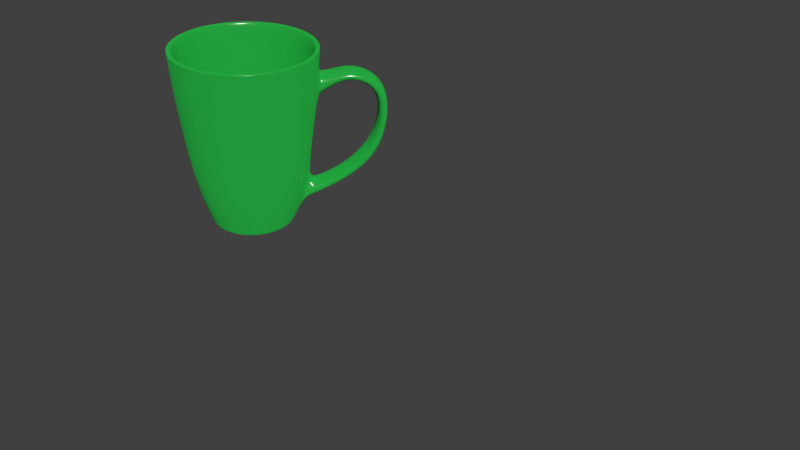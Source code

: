 # Source: CoffeeCup2.blend  (saved by Blender 2.79.0; exported with 4.5.12 LTS)
import bpy
from mathutils import Matrix  # noqa: F401  (used for matrix-valued properties, if any)

bpy.ops.wm.read_factory_settings(use_empty=True)
scene = bpy.context.scene
scene.name = 'Scene'

# ---- collections
col_collection_1 = bpy.data.collections.new('Collection 1'); scene.collection.children.link(col_collection_1)
col_collection_1.hide_render = True
col_collection_1.hide_viewport = True
col_collection_2 = bpy.data.collections.new('Collection 2'); scene.collection.children.link(col_collection_2)

# ---- materials (node trees are filled in below, after node groups)
mat_material_mug = bpy.data.materials.new('Material.Mug')
mat_material_mug.alpha_threshold = 0.0
mat_material_mug.roughness = 0.5

# ---- material node trees
mat_material_mug.use_nodes = True; mat_material_mug.node_tree.nodes.clear()
_N = mat_material_mug.node_tree.nodes; _L = mat_material_mug.node_tree.links
n0 = _N.new('ShaderNodeMixShader'); n0.name = 'Mix Shader'; n0.location = (265, 296)
n0.inputs[0].default_value = 0.05091
n1 = _N.new('ShaderNodeBsdfDiffuse'); n1.name = 'Diffuse BSDF'; n1.location = (40, 300)
n1.inputs[0].default_value = (0.01674, 0.4233, 0.054, 1.0)
n1.inputs[1].default_value = 0.5485
n2 = _N.new('ShaderNodeBsdfAnisotropic'); n2.name = 'Glossy BSDF'; n2.location = (38, 168)
n2.distribution = 'GGX'
n2.inputs[0].default_value = (1.0, 1.0, 1.0, 1.0)
n2.inputs[1].default_value = 0.2299
n3 = _N.new('ShaderNodeOutputMaterial'); n3.name = 'Material Output'; n3.location = (506, 301)
_L.new(n0.outputs[0], n3.inputs[0])
_L.new(n1.outputs[0], n0.inputs[1])
_L.new(n2.outputs[0], n0.inputs[2])
n3.is_active_output = True

# ---- world
world_world = bpy.data.worlds.new('World'); scene.world = world_world
world_world.color = (0.05088, 0.05088, 0.05088)
world_world.use_sun_shadow = False
world_world.sun_shadow_jitter_overblur = 0.0
world_world.cycles.sampling_method = 'MANUAL'

# ---- cameras
cam_camera_001 = bpy.data.cameras.new('Camera.001')
cam_camera_001.clip_end = 100.0
cam_camera_001.lens = 35.0
cam_camera_001.sensor_width = 32.0
cam_camera_001.sensor_height = 18.0
cam_camera_001.display_size = 2.0
cam_camera_001.dof.focus_distance = 0.0

# ---- meshes
me_cylinder_001 = bpy.data.meshes.new('Cylinder.001')
me_cylinder_001.from_pydata([(0.07954, 0.3819, -0.9581), (0.194, 0.9313, 1.0), (0.2196, 0.3224, -0.9581), (0.5356, 0.7862, 1.0), (0.3262, 0.2138, -0.9581), (0.7957, 0.5214, 1.0), (0.3832, 0.07268, -0.9581), (0.9346, 0.1772, 1.0), (0.3818, -0.07949, -0.9581), (0.9313, -0.1939, 1.0), (0.3223, -0.2196, -0.9581), (0.7861, -0.5355, 1.0), (0.2138, -0.3262, -0.9581), (0.5213, -0.7956, 1.0), (0.07266, -0.3832, -0.9581), (0.1772, -0.9345, 1.0), (-0.07952, -0.3818, -0.9581), (-0.194, -0.9312, 1.0), (-0.2196, -0.3223, -0.9581), (-0.5356, -0.7861, 1.0), (-0.3262, -0.2137, -0.9581), (-0.7956, -0.5213, 1.0), (-0.3832, -0.07261, -0.9581), (-0.9346, -0.1771, 1.0), (-0.3818, 0.07957, -0.9581), (-0.9312, 0.194, 1.0), (-0.3223, 0.2196, -0.9581), (-0.7861, 0.5356, 1.0), (-0.2138, 0.3263, -0.9581), (-0.5213, 0.7957, 1.0), (-0.07264, 0.3832, -0.9581), (-0.1772, 0.9346, 1.0), (0.2039, 0.979, 0.9891), (0.563, 0.8265, 0.9891), (0.8364, 0.5481, 0.9891), (0.9825, 0.1863, 0.9891), (0.979, -0.2039, 0.9891), (0.8264, -0.563, 0.9891), (0.5481, -0.8364, 0.9891), (0.1863, -0.9825, 0.9891), (-0.2039, -0.979, 0.9891), (-0.563, -0.8264, 0.9891), (-0.8364, -0.548, 0.9891), (-0.9825, -0.1862, 0.9891), (-0.979, 0.2039, 0.9891), (-0.8264, 0.5631, 0.9891), (-0.5481, 0.8365, 0.9891), (-0.1862, 0.9825, 0.9891), (0.563, 0.8265, 0.9891), (0.8364, 0.5481, 0.9891), (0.9825, 0.1863, 0.9891), (0.979, -0.2039, 0.9891), (0.8264, -0.563, 0.9891), (0.5481, -0.8364, 0.9891), (0.1863, -0.9825, 0.9891), (-0.2039, -0.979, 0.9891), (-0.563, -0.8264, 0.9891), (-0.8364, -0.548, 0.9891), (-0.9825, -0.1862, 0.9891), (-0.979, 0.2039, 0.9891), (-0.8264, 0.5631, 0.9891), (-0.5481, 0.8365, 0.9891), (-0.1862, 0.9825, 0.9891), (0.2039, 0.979, 0.9891), (0.4508, 0.6617, -0.4693), (0.6697, 0.4388, -0.4693), (0.7866, 0.1492, -0.4693), (0.7838, -0.1632, -0.4693), (0.6617, -0.4507, -0.4693), (0.4388, -0.6696, -0.4693), (0.1491, -0.7866, -0.4693), (-0.1632, -0.7838, -0.4693), (-0.4508, -0.6616, -0.4693), (-0.6697, -0.4388, -0.4693), (-0.7866, -0.1491, -0.4693), (-0.7838, 0.1633, -0.4693), (-0.6617, 0.4508, -0.4693), (-0.4388, 0.6697, -0.4693), (-0.1491, 0.7867, -0.4693), (0.1633, 0.7839, -0.4693), (0.333, 0.4887, -0.9588), (0.4946, 0.3241, -0.9588), (0.581, 0.1102, -0.9588), (0.5789, -0.1205, -0.9588), (0.4887, -0.3329, -0.9588), (0.3241, -0.4946, -0.9588), (0.1102, -0.581, -0.9588), (-0.1206, -0.5789, -0.9588), (-0.3329, -0.4887, -0.9588), (-0.4946, -0.3241, -0.9588), (-0.581, -0.1101, -0.9588), (-0.5789, 0.1206, -0.9588), (-0.4887, 0.333, -0.9588), (-0.3241, 0.4947, -0.9588), (-0.1101, 0.581, -0.9588), (0.1206, 0.579, -0.9588), (0.563, 0.8265, 1.0), (0.2039, 0.979, 1.0), (0.8364, 0.5481, 1.0), (0.9825, 0.1863, 1.0), (0.979, -0.2039, 1.0), (0.8264, -0.563, 1.0), (0.5481, -0.8364, 1.0), (0.1863, -0.9825, 1.0), (-0.2039, -0.979, 1.0), (-0.563, -0.8264, 1.0), (-0.8364, -0.548, 1.0), (-0.9825, -0.1862, 1.0), (-0.979, 0.2039, 1.0), (-0.8264, 0.5631, 1.0), (-0.5481, 0.8365, 1.0), (-0.1862, 0.9825, 1.0), (0.09824, 0.4717, -0.9581), (0.2713, 0.3982, -0.9581), (0.403, 0.2641, -0.9581), (0.4733, 0.08977, -0.9581), (0.4716, -0.0982, -0.9581), (0.3981, -0.2712, -0.9581), (0.264, -0.4029, -0.9581), (0.08974, -0.4733, -0.9581), (-0.09822, -0.4716, -0.9581), (-0.2712, -0.3981, -0.9581), (-0.4029, -0.264, -0.9581), (-0.4733, -0.08969, -0.9581), (-0.4716, 0.09827, -0.9581), (-0.3981, 0.2713, -0.9581), (-0.264, 0.403, -0.9581), (-0.08972, 0.4734, -0.9581), (0.07844, 0.3764, -0.9531), (0.2159, 0.3181, -0.9531), (0.3205, 0.2115, -0.9531), (0.3764, 0.07307, -0.9531), (0.375, -0.07623, -0.9531), (0.3167, -0.2137, -0.9531), (0.2101, -0.3183, -0.9531), (0.07168, -0.3742, -0.9531), (-0.07762, -0.3728, -0.9531), (-0.215, -0.3145, -0.9531), (-0.3197, -0.2079, -0.9531), (-0.3756, -0.06948, -0.9531), (-0.3742, 0.07983, -0.9531), (-0.3158, 0.2173, -0.9531), (-0.2093, 0.3219, -0.9531), (-0.07087, 0.3778, -0.9531), (0.1852, 0.8894, 0.9903), (0.5115, 0.7508, 0.9903), (-0.1692, 0.8926, 0.9903), (-0.1852, -0.8893, 0.9903), (-0.5115, -0.7507, 0.9903), (0.7598, 0.4979, 0.9903), (-0.7598, -0.4978, 0.9903), (0.8925, 0.1692, 0.9903), (-0.8925, -0.1692, 0.9903), (0.8893, -0.1852, 0.9903), (-0.8893, 0.1853, 0.9903), (0.7508, -0.5114, 0.9903), (-0.7507, 0.5115, 0.9903), (0.4979, -0.7598, 0.9903), (-0.4979, 0.7599, 0.9903), (0.1692, -0.8925, 0.9903), (0.09962, 0.4706, -0.9446), (-0.08747, 0.4723, -0.9446), (-0.09593, -0.4683, -0.9446), (0.2718, 0.3974, -0.9446), (-0.2681, -0.3951, -0.9446), (0.4029, 0.264, -0.9446), (-0.3992, -0.2617, -0.9446), (0.473, 0.09046, -0.9446), (-0.4693, -0.08816, -0.9446), (0.4713, -0.09662, -0.9446), (-0.4676, 0.09893, -0.9446), (0.3981, -0.2688, -0.9446), (-0.3944, 0.2711, -0.9446), (0.2646, -0.3999, -0.9446), (-0.261, 0.4022, -0.9446), (0.09115, -0.47, -0.9446), (0.3875, 0.5628, -0.4641), (-0.387, -0.574, -0.4641), (0.5756, 0.3713, -0.4641), (-0.575, -0.3826, -0.4641), (0.676, 0.1225, -0.4641), (-0.6755, -0.1337, -0.4641), (0.6736, -0.1459, -0.4641), (-0.6731, 0.1346, -0.4641), (0.5687, -0.3929, -0.4641), (-0.5682, 0.3816, -0.4641), (0.3772, -0.5809, -0.4641), (-0.3767, 0.5697, -0.4641), (0.1284, -0.6814, -0.4641), (0.1405, 0.6677, -0.4641), (-0.1278, 0.6702, -0.4641), (-0.14, -0.6789, -0.4641), (0.08313, 0.3991, -0.9581), (0.2295, 0.3369, -0.9581), (0.341, 0.2234, -0.9581), (0.4005, 0.07596, -0.9581), (0.3991, -0.08308, -0.9581), (0.3369, -0.2295, -0.9581), (0.2234, -0.3409, -0.9581), (0.07593, -0.4005, -0.9581), (-0.08311, -0.399, -0.9581), (-0.2295, -0.3368, -0.9581), (-0.3409, -0.2234, -0.9581), (-0.4005, -0.07588, -0.9581), (-0.3991, 0.08316, -0.9581), (-0.3369, 0.2295, -0.9581), (-0.2234, 0.341, -0.9581), (-0.07591, 0.4005, -0.9581), (0.2428, 0.3576, -0.9531), (0.08819, 0.4233, -0.9531), (0.3605, 0.2377, -0.9531), (0.4234, 0.08198, -0.9531), (0.4219, -0.08598, -0.9531), (0.3562, -0.2406, -0.9531), (0.2363, -0.3583, -0.9531), (0.08059, -0.4212, -0.9531), (-0.08737, -0.4197, -0.9531), (-0.242, -0.354, -0.9531), (-0.3597, -0.2341, -0.9531), (-0.4226, -0.07839, -0.9531), (-0.421, 0.08958, -0.9531), (-0.3554, 0.2442, -0.9531), (-0.2355, 0.3619, -0.9531), (-0.07978, 0.4248, -0.9531), (0.199, 0.9555, 0.7451), (0.5495, 0.8066, 0.7451), (0.8164, 0.5349, 0.7451), (0.9589, 0.1818, 0.7451), (0.9555, -0.199, 0.7451), (0.8066, -0.5495, 0.7451), (0.5349, -0.8163, 0.7451), (0.1818, -0.9589, 0.7451), (-0.199, -0.9554, 0.7451), (-0.5495, -0.8066, 0.7451), (-0.8163, -0.5349, 0.7451), (-0.9589, -0.1817, 0.7451), (-0.9555, 0.1991, 0.7451), (-0.8066, 0.5495, 0.7451), (-0.5349, 0.8164, 0.7451), (-0.1818, 0.9589, 0.7451), (0.5336, 0.7833, 0.458), (0.7927, 0.5195, 0.458), (0.9312, 0.1766, 0.458), (0.9278, -0.1932, 0.458), (0.7832, -0.5336, 0.458), (0.5194, -0.7927, 0.458), (0.1765, -0.9311, 0.458), (-0.1932, -0.9278, 0.458), (-0.5336, -0.7832, 0.458), (-0.7927, -0.5194, 0.458), (-0.9311, -0.1765, 0.458), (-0.9278, 0.1933, 0.458), (-0.7832, 0.5336, 0.458), (-0.5194, 0.7927, 0.458), (-0.1765, 0.9312, 0.458), (0.1933, 0.9279, 0.458), (1.165, 0.1806, 0.7373), (1.162, -0.2002, 0.737), (1.205, 0.1753, 0.6191), (1.202, -0.1944, 0.6186), (1.455, 0.1785, 0.7919), (1.452, -0.2023, 0.7931), (1.405, 0.1733, 0.6668), (1.402, -0.1965, 0.6684), (1.942, 0.1759, 0.5799), (1.939, -0.2049, 0.5815), (1.772, 0.1706, 0.5324), (1.769, -0.1991, 0.534), (1.846, 0.1729, -0.1291), (1.843, -0.2079, -0.1275), (1.74, 0.1676, -0.01151), (1.737, -0.2021, -0.009868), (1.411, 0.1741, -0.4728), (1.408, -0.2066, -0.4712), (1.315, 0.1689, -0.3732), (1.312, -0.2009, -0.3715), (0.8183, 0.1751, -0.7003), (0.8182, -0.2057, -0.6968), (0.8767, 0.1987, -0.5489), (0.8765, -0.1711, -0.5455), (0.1206, 0.579, -0.9588), (0.333, 0.4887, -0.9588), (0.4946, 0.3241, -0.9588), (0.581, 0.1102, -0.9588), (0.5789, -0.1205, -0.9588), (0.4887, -0.3329, -0.9588), (0.3241, -0.4946, -0.9588), (0.1102, -0.581, -0.9588), (-0.1206, -0.5789, -0.9588), (-0.3329, -0.4887, -0.9588), (-0.4946, -0.3241, -0.9588), (-0.581, -0.1101, -0.9588), (-0.5789, 0.1206, -0.9588), (-0.4887, 0.333, -0.9588), (-0.3241, 0.4947, -0.9588), (-0.1101, 0.581, -0.9588), (0.973, -0.1991, 0.7237), (0.9764, 0.1817, 0.7237), (0.9511, -0.1933, 0.4883), (0.9544, 0.1765, 0.4884), (0.8558, 0.1639, -0.4767), (0.8531, -0.1742, -0.4763), (0.7157, 0.1355, -0.7486), (0.7135, -0.1498, -0.7482)], [], [(32, 97, 96, 33), (33, 96, 98, 34), (34, 98, 99, 35), (35, 99, 100, 36), (36, 100, 101, 37), (37, 101, 102, 38), (38, 102, 103, 39), (39, 103, 104, 40), (40, 104, 105, 41), (41, 105, 106, 42), (42, 106, 107, 43), (43, 107, 108, 44), (44, 108, 109, 45), (45, 109, 110, 46), (163, 160, 209, 208), (46, 110, 111, 47), (47, 111, 97, 32), (0, 2, 4, 6, 8, 10, 12, 14, 16, 18, 20, 22, 24, 26, 28, 30), (62, 47, 32, 63), (61, 46, 47, 62), (60, 45, 46, 61), (59, 44, 45, 60), (58, 43, 44, 59), (57, 42, 43, 58), (56, 41, 42, 57), (55, 40, 41, 56), (54, 39, 40, 55), (53, 38, 39, 54), (52, 37, 38, 53), (51, 36, 37, 52), (50, 35, 36, 51), (49, 34, 35, 50), (48, 33, 34, 49), (63, 32, 33, 48), (224, 63, 48, 225), (225, 48, 49, 226), (226, 49, 50, 227), (227, 50, 51, 228), (228, 51, 52, 229), (229, 52, 53, 230), (230, 53, 54, 231), (231, 54, 55, 232), (232, 55, 56, 233), (233, 56, 57, 234), (234, 57, 58, 235), (235, 58, 59, 236), (236, 59, 60, 237), (237, 60, 61, 238), (238, 61, 62, 239), (239, 62, 63, 224), (295, 78, 79, 280), (294, 77, 78, 295), (293, 76, 77, 294), (292, 75, 76, 293), (291, 74, 75, 292), (290, 73, 74, 291), (289, 72, 73, 290), (288, 71, 72, 289), (287, 70, 71, 288), (286, 69, 70, 287), (285, 68, 69, 286), (284, 67, 68, 285), (282, 65, 66, 283), (281, 64, 65, 282), (280, 79, 64, 281), (112, 95, 80, 113), (113, 80, 81, 114), (114, 81, 82, 115), (115, 82, 83, 116), (116, 83, 84, 117), (117, 84, 85, 118), (118, 85, 86, 119), (119, 86, 87, 120), (120, 87, 88, 121), (121, 88, 89, 122), (122, 89, 90, 123), (123, 90, 91, 124), (124, 91, 92, 125), (125, 92, 93, 126), (126, 93, 94, 127), (127, 94, 95, 112), (1, 3, 96, 97), (3, 5, 98, 96), (5, 7, 99, 98), (7, 9, 100, 99), (9, 11, 101, 100), (11, 13, 102, 101), (13, 15, 103, 102), (15, 17, 104, 103), (17, 19, 105, 104), (19, 21, 106, 105), (21, 23, 107, 106), (23, 25, 108, 107), (25, 27, 109, 108), (27, 29, 110, 109), (29, 31, 111, 110), (31, 1, 97, 111), (193, 192, 112, 113), (194, 193, 113, 114), (195, 194, 114, 115), (196, 195, 115, 116), (197, 196, 116, 117), (198, 197, 117, 118), (199, 198, 118, 119), (200, 199, 119, 120), (201, 200, 120, 121), (202, 201, 121, 122), (203, 202, 122, 123), (204, 203, 123, 124), (205, 204, 124, 125), (206, 205, 125, 126), (207, 206, 126, 127), (192, 207, 127, 112), (129, 128, 143, 142, 141, 140, 139, 138, 137, 136, 135, 134, 133, 132, 131, 130), (160, 161, 223, 209), (164, 162, 216, 217), (165, 163, 208, 210), (166, 164, 217, 218), (167, 165, 210, 211), (168, 166, 218, 219), (169, 167, 211, 212), (170, 168, 219, 220), (171, 169, 212, 213), (172, 170, 220, 221), (173, 171, 213, 214), (174, 172, 221, 222), (175, 173, 214, 215), (161, 174, 222, 223), (162, 175, 215, 216), (17, 15, 159, 147), (31, 29, 158, 146), (15, 13, 157, 159), (29, 27, 156, 158), (13, 11, 155, 157), (27, 25, 154, 156), (11, 9, 153, 155), (25, 23, 152, 154), (9, 7, 151, 153), (23, 21, 150, 152), (7, 5, 149, 151), (21, 19, 148, 150), (5, 3, 145, 149), (19, 17, 147, 148), (1, 31, 146, 144), (3, 1, 144, 145), (191, 188, 175, 162), (190, 187, 174, 161), (188, 186, 173, 175), (187, 185, 172, 174), (186, 184, 171, 173), (185, 183, 170, 172), (184, 182, 169, 171), (183, 181, 168, 170), (182, 180, 167, 169), (181, 179, 166, 168), (180, 178, 165, 167), (179, 177, 164, 166), (178, 176, 163, 165), (177, 191, 162, 164), (189, 190, 161, 160), (176, 189, 160, 163), (145, 144, 189, 176), (144, 146, 190, 189), (148, 147, 191, 177), (149, 145, 176, 178), (150, 148, 177, 179), (151, 149, 178, 180), (152, 150, 179, 181), (153, 151, 180, 182), (154, 152, 181, 183), (155, 153, 182, 184), (156, 154, 183, 185), (157, 155, 184, 186), (158, 156, 185, 187), (159, 157, 186, 188), (146, 158, 187, 190), (147, 159, 188, 191), (2, 0, 192, 193), (4, 2, 193, 194), (6, 4, 194, 195), (8, 6, 195, 196), (10, 8, 196, 197), (12, 10, 197, 198), (14, 12, 198, 199), (16, 14, 199, 200), (18, 16, 200, 201), (20, 18, 201, 202), (22, 20, 202, 203), (24, 22, 203, 204), (26, 24, 204, 205), (28, 26, 205, 206), (30, 28, 206, 207), (0, 30, 207, 192), (128, 129, 208, 209), (129, 130, 210, 208), (130, 131, 211, 210), (131, 132, 212, 211), (132, 133, 213, 212), (133, 134, 214, 213), (134, 135, 215, 214), (135, 136, 216, 215), (136, 137, 217, 216), (137, 138, 218, 217), (138, 139, 219, 218), (139, 140, 220, 219), (140, 141, 221, 220), (141, 142, 222, 221), (142, 143, 223, 222), (143, 128, 209, 223), (254, 239, 224, 255), (253, 238, 239, 254), (252, 237, 238, 253), (251, 236, 237, 252), (250, 235, 236, 251), (249, 234, 235, 250), (248, 233, 234, 249), (247, 232, 233, 248), (246, 231, 232, 247), (245, 230, 231, 246), (244, 229, 230, 245), (243, 228, 229, 244), (297, 296, 257, 256), (241, 226, 227, 242), (240, 225, 226, 241), (255, 224, 225, 240), (79, 255, 240, 64), (64, 240, 241, 65), (65, 241, 242, 66), (66, 242, 243, 67), (67, 243, 244, 68), (68, 244, 245, 69), (69, 245, 246, 70), (70, 246, 247, 71), (71, 247, 248, 72), (72, 248, 249, 73), (73, 249, 250, 74), (74, 250, 251, 75), (75, 251, 252, 76), (76, 252, 253, 77), (77, 253, 254, 78), (78, 254, 255, 79), (258, 256, 260, 262), (296, 298, 259, 257), (298, 299, 258, 259), (299, 297, 256, 258), (261, 263, 267, 265), (257, 259, 263, 261), (256, 257, 261, 260), (259, 258, 262, 263), (267, 266, 270, 271), (260, 261, 265, 264), (263, 262, 266, 267), (262, 260, 264, 266), (269, 271, 275, 273), (266, 264, 268, 270), (265, 267, 271, 269), (264, 265, 269, 268), (273, 275, 279, 277), (268, 269, 273, 272), (271, 270, 274, 275), (270, 268, 272, 274), (272, 273, 277, 276), (275, 274, 278, 279), (274, 272, 276, 278), (95, 280, 281, 80), (80, 281, 282, 81), (81, 282, 283, 82), (82, 283, 284, 83), (83, 284, 285, 84), (84, 285, 286, 85), (85, 286, 287, 86), (86, 287, 288, 87), (87, 288, 289, 88), (88, 289, 290, 89), (89, 290, 291, 90), (90, 291, 292, 91), (91, 292, 293, 92), (92, 293, 294, 93), (93, 294, 295, 94), (94, 295, 280, 95), (301, 279, 278, 300), (303, 284, 283, 302), (302, 283, 66, 300), (303, 277, 279, 301), (242, 227, 297, 299), (243, 242, 299, 298), (228, 243, 298, 296), (227, 228, 296, 297), (284, 303, 301, 67), (276, 302, 300, 278), (277, 303, 302, 276), (67, 301, 300, 66)])
me_cylinder_001.materials.append(mat_material_mug)
me_cylinder_001.use_remesh_preserve_volume = False
me_cylinder_001.use_remesh_preserve_attributes = False
me_cylinder_001.use_mirror_vertex_groups = False
me_cylinder_001.update()

# ---- objects
ob_camera = bpy.data.objects.new('Camera', cam_camera_001)
ob_mug = bpy.data.objects.new('Mug', me_cylinder_001)

# ---- transforms, parenting, visibility, modifiers, constraints
ob_camera.location = (4.469, -8.464, 7.04)
ob_camera.rotation_euler = (1.015, -0.03254, 0.4548)
ob_camera.lineart.crease_threshold = 0.0
ob_mug.location = (-2.376, 0.9701, 1.354)
ob_mug.rotation_euler = (0.0, -0.0, 0.5845)
ob_mug.scale = (1.07, 1.07, 1.371)
ob_mug.lineart.crease_threshold = 0.0
_m = ob_mug.modifiers.new('Subsurf', 'SUBSURF')
_m.uv_smooth = 'PRESERVE_CORNERS'
_m.levels = 6
_m.render_levels = 6
_m.show_only_control_edges = False

# ---- collection membership
col_collection_1.objects.link(ob_camera)
col_collection_2.objects.link(ob_mug)

# ---- scene / render settings (as saved in the file)
scene.camera = ob_camera
scene.frame_start = 1; scene.frame_end = 250; scene.frame_set(2)
scene.render.engine = 'CYCLES'
scene.render.resolution_percentage = 91
scene.render.dither_intensity = 0.0
scene.cycles.use_denoising = False
scene.cycles.samples = 128
scene.cycles.sampling_pattern = 'TABULATED_SOBOL'
scene.cycles.use_adaptive_sampling = False
scene.cycles.use_light_tree = False
scene.cycles.blur_glossy = 0.0
scene.cycles.sample_clamp_indirect = 0.0
scene.view_settings.view_transform = 'Standard'
bpy.context.view_layer.update()

# ---- added for rendering (the .blend has no usable light): sun
light_auto_sun = bpy.data.lights.new('AutoSun', 'SUN')
light_auto_sun.energy = 3.0
light_auto_sun.angle = 0.0523599
ob_auto_sun = bpy.data.objects.new('AutoSun', light_auto_sun)
scene.collection.objects.link(ob_auto_sun)
ob_auto_sun.rotation_euler = (0.872665, 0.174533, 0.523599)
bpy.context.view_layer.update()
